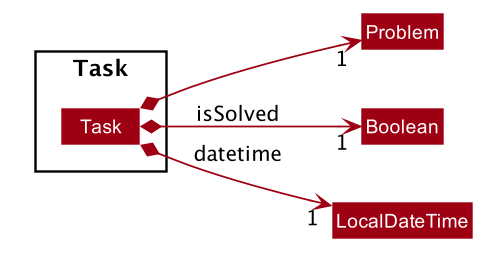

The diagram above was rendered by PlantUML. Its source (embedded in the PNG):
@startuml








skinparam BackgroundColor #FFFFFFF

skinparam Shadowing false

skinparam Class {
    FontColor #FFFFFF
    BorderThickness 1
    BorderColor #FFFFFF
    StereotypeFontColor #FFFFFF
    FontName Arial
}

skinparam Actor {
    BorderColor #000000
    Color #000000
    FontName Arial
}

skinparam Sequence {
    MessageAlign center
    BoxFontSize 15
    BoxPadding 0
    BoxFontColor #FFFFFF
    FontName Arial
}

skinparam Participant {
    FontColor #FFFFFFF
    Padding 20
}

skinparam MinClassWidth 50
skinparam ParticipantPadding 10
skinparam Shadowing false
skinparam DefaultTextAlignment center
skinparam packageStyle Rectangle

hide footbox
hide members
hide circle
left to right direction
skinparam arrowThickness 1.1
skinparam arrowColor #9D0012
skinparam classBackgroundColor #9D0012

show <<enumeration>> fields

Package Task {
    Class Task
}

Task *--> "1" Problem
Task *--> "1" Boolean : isSolved
Task *--> "1" LocalDateTime : datetime

@enduml